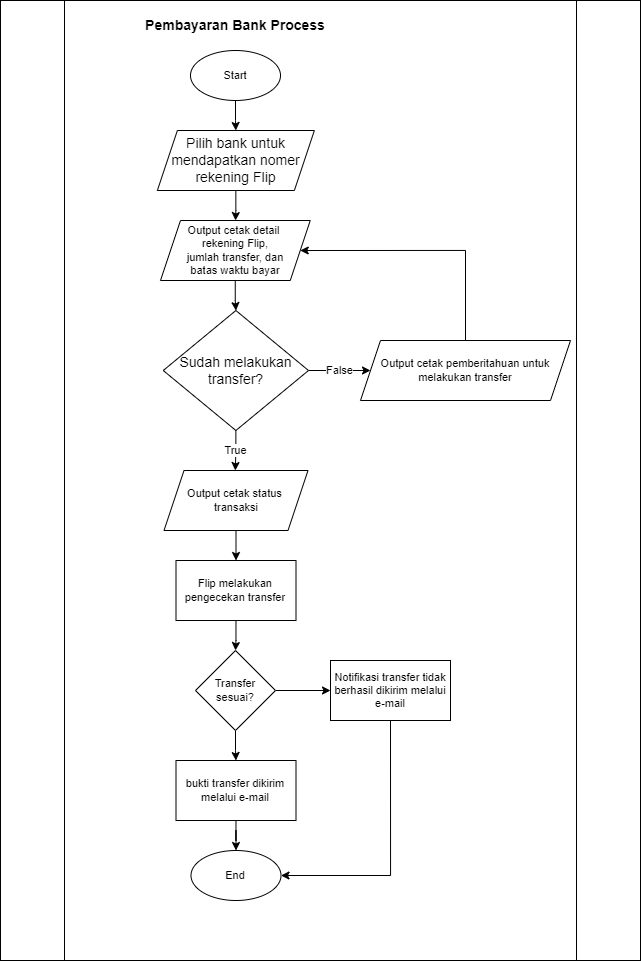

The diagram above was exported from draw.io. Its source (the exported page's mxGraphModel, read from the mxfile embedded in the PNG):
<mxGraphModel dx="1021" dy="567" grid="1" gridSize="10" guides="1" tooltips="1" connect="1" arrows="1" fold="1" page="1" pageScale="1" pageWidth="850" pageHeight="1100" math="0" shadow="0">
  <root>
    <mxCell id="0" />
    <mxCell id="1" parent="0" />
    <mxCell id="rQ5VPhRu6Iqyua6V06IQ-1" value="" style="shape=process;whiteSpace=wrap;html=1;backgroundOutline=1;fontSize=11;" vertex="1" parent="1">
      <mxGeometry x="160" y="110" width="640" height="960" as="geometry" />
    </mxCell>
    <mxCell id="rQ5VPhRu6Iqyua6V06IQ-2" value="" style="edgeStyle=orthogonalEdgeStyle;rounded=0;orthogonalLoop=1;jettySize=auto;html=1;fontSize=14;" edge="1" parent="1" source="rQ5VPhRu6Iqyua6V06IQ-3" target="rQ5VPhRu6Iqyua6V06IQ-6">
      <mxGeometry relative="1" as="geometry" />
    </mxCell>
    <mxCell id="rQ5VPhRu6Iqyua6V06IQ-3" value="Start" style="ellipse;whiteSpace=wrap;html=1;fontSize=11;" vertex="1" parent="1">
      <mxGeometry x="350" y="160" width="90" height="50" as="geometry" />
    </mxCell>
    <mxCell id="rQ5VPhRu6Iqyua6V06IQ-4" value="Pembayaran Bank Process" style="text;html=1;strokeColor=none;fillColor=none;align=center;verticalAlign=middle;whiteSpace=wrap;rounded=0;fontSize=14;fontStyle=1" vertex="1" parent="1">
      <mxGeometry x="291" y="120" width="207.5" height="30" as="geometry" />
    </mxCell>
    <mxCell id="rQ5VPhRu6Iqyua6V06IQ-5" value="" style="edgeStyle=orthogonalEdgeStyle;rounded=0;orthogonalLoop=1;jettySize=auto;html=1;fontSize=14;" edge="1" parent="1" source="rQ5VPhRu6Iqyua6V06IQ-6">
      <mxGeometry relative="1" as="geometry">
        <mxPoint x="395.02857142857147" y="330.02857142857147" as="targetPoint" />
      </mxGeometry>
    </mxCell>
    <mxCell id="rQ5VPhRu6Iqyua6V06IQ-6" value="Pilih bank untuk mendapatkan nomer rekening Flip" style="shape=parallelogram;perimeter=parallelogramPerimeter;whiteSpace=wrap;html=1;fixedSize=1;fontSize=14;" vertex="1" parent="1">
      <mxGeometry x="316.87" y="240" width="157" height="60" as="geometry" />
    </mxCell>
    <mxCell id="rQ5VPhRu6Iqyua6V06IQ-7" style="edgeStyle=orthogonalEdgeStyle;rounded=0;orthogonalLoop=1;jettySize=auto;html=1;exitX=0.5;exitY=1;exitDx=0;exitDy=0;fontSize=14;" edge="1" parent="1" target="rQ5VPhRu6Iqyua6V06IQ-10">
      <mxGeometry relative="1" as="geometry">
        <mxPoint x="394.75" y="390" as="sourcePoint" />
      </mxGeometry>
    </mxCell>
    <mxCell id="rQ5VPhRu6Iqyua6V06IQ-8" value="True" style="edgeStyle=orthogonalEdgeStyle;rounded=0;orthogonalLoop=1;jettySize=auto;html=1;exitX=0.5;exitY=1;exitDx=0;exitDy=0;fontSize=11;" edge="1" parent="1" source="rQ5VPhRu6Iqyua6V06IQ-10">
      <mxGeometry relative="1" as="geometry">
        <mxPoint x="394.8333333333335" y="580" as="targetPoint" />
      </mxGeometry>
    </mxCell>
    <mxCell id="rQ5VPhRu6Iqyua6V06IQ-9" value="False" style="edgeStyle=orthogonalEdgeStyle;rounded=0;orthogonalLoop=1;jettySize=auto;html=1;exitX=1;exitY=0.5;exitDx=0;exitDy=0;entryX=0;entryY=0.5;entryDx=0;entryDy=0;fontSize=11;" edge="1" parent="1" source="rQ5VPhRu6Iqyua6V06IQ-10" target="rQ5VPhRu6Iqyua6V06IQ-18">
      <mxGeometry relative="1" as="geometry" />
    </mxCell>
    <mxCell id="rQ5VPhRu6Iqyua6V06IQ-10" value="Sudah melakukan transfer?" style="rhombus;whiteSpace=wrap;html=1;fontSize=14;" vertex="1" parent="1">
      <mxGeometry x="322.75" y="420" width="145.25" height="120" as="geometry" />
    </mxCell>
    <mxCell id="rQ5VPhRu6Iqyua6V06IQ-11" value="End" style="ellipse;whiteSpace=wrap;html=1;fontSize=11;" vertex="1" parent="1">
      <mxGeometry x="350.5" y="960" width="90" height="50" as="geometry" />
    </mxCell>
    <mxCell id="rQ5VPhRu6Iqyua6V06IQ-12" value="Output cetak detail &lt;br&gt;rekening Flip,&lt;br&gt;jumlah transfer, dan&lt;br&gt;batas waktu bayar" style="shape=parallelogram;perimeter=parallelogramPerimeter;whiteSpace=wrap;html=1;fixedSize=1;fontSize=11;" vertex="1" parent="1">
      <mxGeometry x="320" y="330" width="149.75" height="60" as="geometry" />
    </mxCell>
    <mxCell id="qxvf1jpe04VJfiqKIo5G-2" style="edgeStyle=orthogonalEdgeStyle;rounded=0;orthogonalLoop=1;jettySize=auto;html=1;exitX=0.5;exitY=1;exitDx=0;exitDy=0;entryX=0.5;entryY=0;entryDx=0;entryDy=0;fontSize=11;" edge="1" parent="1" source="rQ5VPhRu6Iqyua6V06IQ-14" target="qxvf1jpe04VJfiqKIo5G-1">
      <mxGeometry relative="1" as="geometry" />
    </mxCell>
    <mxCell id="rQ5VPhRu6Iqyua6V06IQ-14" value="Output cetak status &lt;br&gt;transaksi" style="shape=parallelogram;perimeter=parallelogramPerimeter;whiteSpace=wrap;html=1;fixedSize=1;fontSize=11;" vertex="1" parent="1">
      <mxGeometry x="323.5" y="580" width="144" height="60" as="geometry" />
    </mxCell>
    <mxCell id="rQ5VPhRu6Iqyua6V06IQ-15" value="" style="edgeStyle=orthogonalEdgeStyle;rounded=0;orthogonalLoop=1;jettySize=auto;html=1;fontSize=11;" edge="1" parent="1" source="rQ5VPhRu6Iqyua6V06IQ-16" target="rQ5VPhRu6Iqyua6V06IQ-11">
      <mxGeometry relative="1" as="geometry" />
    </mxCell>
    <mxCell id="rQ5VPhRu6Iqyua6V06IQ-16" value="bukti transfer dikirim melalui e-mail" style="rounded=0;whiteSpace=wrap;html=1;fontSize=11;" vertex="1" parent="1">
      <mxGeometry x="335.5" y="870" width="120" height="60" as="geometry" />
    </mxCell>
    <mxCell id="rQ5VPhRu6Iqyua6V06IQ-17" style="edgeStyle=orthogonalEdgeStyle;rounded=0;orthogonalLoop=1;jettySize=auto;html=1;exitX=0.5;exitY=0;exitDx=0;exitDy=0;entryX=1;entryY=0.5;entryDx=0;entryDy=0;fontSize=11;" edge="1" parent="1" source="rQ5VPhRu6Iqyua6V06IQ-18" target="rQ5VPhRu6Iqyua6V06IQ-12">
      <mxGeometry relative="1" as="geometry">
        <Array as="points">
          <mxPoint x="625" y="360" />
        </Array>
      </mxGeometry>
    </mxCell>
    <mxCell id="rQ5VPhRu6Iqyua6V06IQ-18" value="Output cetak pemberitahuan untuk melakukan transfer" style="shape=parallelogram;perimeter=parallelogramPerimeter;whiteSpace=wrap;html=1;fixedSize=1;fontSize=11;" vertex="1" parent="1">
      <mxGeometry x="520" y="450" width="210" height="60" as="geometry" />
    </mxCell>
    <mxCell id="qxvf1jpe04VJfiqKIo5G-5" value="" style="edgeStyle=orthogonalEdgeStyle;rounded=0;orthogonalLoop=1;jettySize=auto;html=1;fontSize=11;" edge="1" parent="1" source="qxvf1jpe04VJfiqKIo5G-1" target="qxvf1jpe04VJfiqKIo5G-4">
      <mxGeometry relative="1" as="geometry" />
    </mxCell>
    <mxCell id="qxvf1jpe04VJfiqKIo5G-1" value="Flip melakukan pengecekan transfer" style="rounded=0;whiteSpace=wrap;html=1;fontSize=11;" vertex="1" parent="1">
      <mxGeometry x="335.5" y="670" width="120" height="60" as="geometry" />
    </mxCell>
    <mxCell id="qxvf1jpe04VJfiqKIo5G-6" value="" style="edgeStyle=orthogonalEdgeStyle;rounded=0;orthogonalLoop=1;jettySize=auto;html=1;fontSize=11;" edge="1" parent="1" source="qxvf1jpe04VJfiqKIo5G-4" target="rQ5VPhRu6Iqyua6V06IQ-16">
      <mxGeometry relative="1" as="geometry" />
    </mxCell>
    <mxCell id="qxvf1jpe04VJfiqKIo5G-8" style="edgeStyle=orthogonalEdgeStyle;rounded=0;orthogonalLoop=1;jettySize=auto;html=1;exitX=1;exitY=0.5;exitDx=0;exitDy=0;entryX=0;entryY=0.5;entryDx=0;entryDy=0;fontSize=11;" edge="1" parent="1" source="qxvf1jpe04VJfiqKIo5G-4" target="qxvf1jpe04VJfiqKIo5G-7">
      <mxGeometry relative="1" as="geometry" />
    </mxCell>
    <mxCell id="qxvf1jpe04VJfiqKIo5G-4" value="Transfer&lt;br&gt;sesuai?" style="rhombus;whiteSpace=wrap;html=1;fontSize=11;" vertex="1" parent="1">
      <mxGeometry x="355" y="760" width="80" height="80" as="geometry" />
    </mxCell>
    <mxCell id="qxvf1jpe04VJfiqKIo5G-9" style="edgeStyle=orthogonalEdgeStyle;rounded=0;orthogonalLoop=1;jettySize=auto;html=1;exitX=0.5;exitY=1;exitDx=0;exitDy=0;entryX=1;entryY=0.5;entryDx=0;entryDy=0;fontSize=11;" edge="1" parent="1" source="qxvf1jpe04VJfiqKIo5G-7" target="rQ5VPhRu6Iqyua6V06IQ-11">
      <mxGeometry relative="1" as="geometry" />
    </mxCell>
    <mxCell id="qxvf1jpe04VJfiqKIo5G-7" value="Notifikasi transfer tidak berhasil dikirim melalui e-mail" style="rounded=0;whiteSpace=wrap;html=1;fontSize=11;" vertex="1" parent="1">
      <mxGeometry x="490" y="770" width="120" height="60" as="geometry" />
    </mxCell>
  </root>
</mxGraphModel>